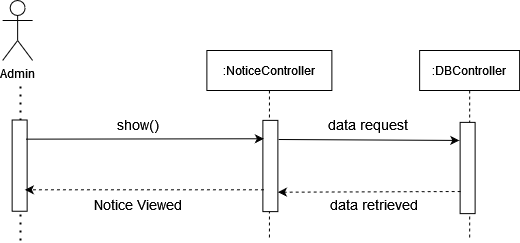

The diagram above was exported from draw.io. Its source (the exported page's mxGraphModel, read from the mxfile embedded in the PNG):
<mxGraphModel dx="496" dy="251" grid="1" gridSize="10" guides="1" tooltips="1" connect="1" arrows="1" fold="1" page="1" pageScale="1" pageWidth="850" pageHeight="1100" math="0" shadow="0">
  <root>
    <mxCell id="0" />
    <mxCell id="1" parent="0" />
    <mxCell id="Td2ku4V8jNkps6xAQcZh-331" value="" style="endArrow=none;dashed=1;html=1;dashPattern=1 3;strokeWidth=2;rounded=0;" edge="1" parent="1">
      <mxGeometry width="50" height="50" relative="1" as="geometry">
        <mxPoint x="228" y="320" as="sourcePoint" />
        <mxPoint x="228" y="160" as="targetPoint" />
      </mxGeometry>
    </mxCell>
    <mxCell id="Td2ku4V8jNkps6xAQcZh-303" value="Admin" style="shape=umlActor;verticalLabelPosition=bottom;verticalAlign=top;html=1;outlineConnect=0;" vertex="1" parent="1">
      <mxGeometry x="210.13" y="80" width="30" height="60" as="geometry" />
    </mxCell>
    <mxCell id="Td2ku4V8jNkps6xAQcZh-305" value=":NoticeController" style="shape=umlLifeline;perimeter=lifelinePerimeter;container=1;collapsible=0;recursiveResize=0;rounded=0;shadow=0;strokeWidth=1;" vertex="1" parent="1">
      <mxGeometry x="414.38" y="130" width="125" height="190" as="geometry" />
    </mxCell>
    <mxCell id="Td2ku4V8jNkps6xAQcZh-309" value=":DBController" style="shape=umlLifeline;perimeter=lifelinePerimeter;container=1;collapsible=0;recursiveResize=0;rounded=0;shadow=0;strokeWidth=1;" vertex="1" parent="1">
      <mxGeometry x="627.13" y="130" width="100" height="190" as="geometry" />
    </mxCell>
    <mxCell id="Td2ku4V8jNkps6xAQcZh-320" value="" style="rounded=0;whiteSpace=wrap;html=1;rotation=90;" vertex="1" parent="1">
      <mxGeometry x="432.25" y="238" width="91.25" height="15" as="geometry" />
    </mxCell>
    <mxCell id="Td2ku4V8jNkps6xAQcZh-321" value="" style="rounded=0;whiteSpace=wrap;html=1;rotation=90;" vertex="1" parent="1">
      <mxGeometry x="629.4999999999999" y="240" width="91.25" height="15" as="geometry" />
    </mxCell>
    <mxCell id="Td2ku4V8jNkps6xAQcZh-322" value="&lt;div&gt;&lt;font style=&quot;font-size: 14px&quot;&gt;show()&lt;/font&gt;&lt;/div&gt;" style="text;html=1;strokeColor=none;fillColor=none;align=center;verticalAlign=middle;whiteSpace=wrap;rounded=0;" vertex="1" parent="1">
      <mxGeometry x="326.13" y="194" width="40" height="20" as="geometry" />
    </mxCell>
    <mxCell id="Td2ku4V8jNkps6xAQcZh-323" value="&lt;font style=&quot;font-size: 14px&quot;&gt;Notice Viewed&lt;/font&gt;" style="text;html=1;strokeColor=none;fillColor=none;align=center;verticalAlign=middle;whiteSpace=wrap;rounded=0;" vertex="1" parent="1">
      <mxGeometry x="261.13" y="274" width="170" height="20" as="geometry" />
    </mxCell>
    <mxCell id="Td2ku4V8jNkps6xAQcZh-324" value="&lt;div&gt;&lt;font style=&quot;font-size: 14px&quot;&gt;data request&lt;/font&gt;&lt;/div&gt;" style="text;html=1;strokeColor=none;fillColor=none;align=center;verticalAlign=middle;whiteSpace=wrap;rounded=0;" vertex="1" parent="1">
      <mxGeometry x="499.63" y="194" width="150.5" height="20" as="geometry" />
    </mxCell>
    <mxCell id="Td2ku4V8jNkps6xAQcZh-325" value="" style="rounded=0;whiteSpace=wrap;html=1;rotation=90;" vertex="1" parent="1">
      <mxGeometry x="181.5100000000001" y="237.63" width="91.25" height="15" as="geometry" />
    </mxCell>
    <mxCell id="Td2ku4V8jNkps6xAQcZh-326" value="" style="endArrow=classic;html=1;exitX=0.155;exitY=0.283;exitDx=0;exitDy=0;exitPerimeter=0;" edge="1" parent="1">
      <mxGeometry width="50" height="50" relative="1" as="geometry">
        <mxPoint x="233.38499999999976" y="218.65250000000003" as="sourcePoint" />
        <mxPoint x="471.3799999999999" y="218.26" as="targetPoint" />
      </mxGeometry>
    </mxCell>
    <mxCell id="Td2ku4V8jNkps6xAQcZh-327" value="" style="endArrow=classic;html=1;dashed=1;entryX=0.447;entryY=0.283;entryDx=0;entryDy=0;entryPerimeter=0;" edge="1" parent="1">
      <mxGeometry width="50" height="50" relative="1" as="geometry">
        <mxPoint x="471.3799999999999" y="269.2600000000001" as="sourcePoint" />
        <mxPoint x="232.38499999999976" y="269.31450000000007" as="targetPoint" />
      </mxGeometry>
    </mxCell>
    <mxCell id="Td2ku4V8jNkps6xAQcZh-328" value="" style="endArrow=classic;html=1;rounded=0;entryX=0.198;entryY=1.054;entryDx=0;entryDy=0;entryPerimeter=0;" edge="1" parent="1" target="Td2ku4V8jNkps6xAQcZh-321">
      <mxGeometry width="50" height="50" relative="1" as="geometry">
        <mxPoint x="486.1300000000001" y="219" as="sourcePoint" />
        <mxPoint x="663.13" y="219.26" as="targetPoint" />
      </mxGeometry>
    </mxCell>
    <mxCell id="Td2ku4V8jNkps6xAQcZh-329" value="" style="endArrow=classic;html=1;dashed=1;entryX=0.447;entryY=0.283;entryDx=0;entryDy=0;entryPerimeter=0;exitX=0.864;exitY=1.026;exitDx=0;exitDy=0;exitPerimeter=0;" edge="1" parent="1">
      <mxGeometry width="50" height="50" relative="1" as="geometry">
        <mxPoint x="668.1300000000001" y="271.0099999999999" as="sourcePoint" />
        <mxPoint x="485.395" y="271.67449999999997" as="targetPoint" />
      </mxGeometry>
    </mxCell>
    <mxCell id="Td2ku4V8jNkps6xAQcZh-330" value="&lt;div&gt;&lt;font style=&quot;font-size: 14px&quot;&gt;data retrieved&lt;br&gt;&lt;/font&gt;&lt;/div&gt;" style="text;html=1;strokeColor=none;fillColor=none;align=center;verticalAlign=middle;whiteSpace=wrap;rounded=0;" vertex="1" parent="1">
      <mxGeometry x="515.38" y="274" width="134.75" height="20" as="geometry" />
    </mxCell>
  </root>
</mxGraphModel>